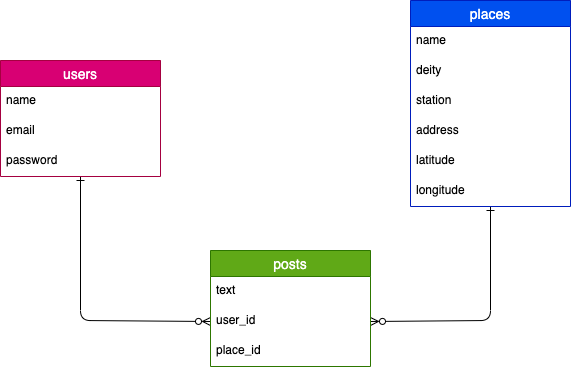

The diagram above was exported from draw.io. Its source (the exported page's mxGraphModel, read from the mxfile embedded in the PNG):
<mxGraphModel dx="727" dy="571" grid="1" gridSize="10" guides="1" tooltips="1" connect="1" arrows="1" fold="1" page="1" pageScale="1" pageWidth="827" pageHeight="1169" math="0" shadow="0">
  <root>
    <mxCell id="0" />
    <mxCell id="1" parent="0" />
    <mxCell id="17" style="edgeStyle=none;html=1;entryX=0;entryY=0.5;entryDx=0;entryDy=0;endArrow=ERzeroToMany;endFill=0;startArrow=ERone;startFill=0;" edge="1" parent="1" source="2" target="12">
      <mxGeometry relative="1" as="geometry">
        <Array as="points">
          <mxPoint x="170" y="400" />
        </Array>
      </mxGeometry>
    </mxCell>
    <mxCell id="2" value="users" style="swimlane;fontStyle=0;childLayout=stackLayout;horizontal=1;startSize=26;horizontalStack=0;resizeParent=1;resizeParentMax=0;resizeLast=0;collapsible=1;marginBottom=0;align=center;fontSize=14;fillColor=#d80073;fontColor=#ffffff;strokeColor=#A50040;" vertex="1" parent="1">
      <mxGeometry x="90" y="140" width="160" height="116" as="geometry" />
    </mxCell>
    <mxCell id="3" value="name" style="text;strokeColor=none;fillColor=none;spacingLeft=4;spacingRight=4;overflow=hidden;rotatable=0;points=[[0,0.5],[1,0.5]];portConstraint=eastwest;fontSize=12;" vertex="1" parent="2">
      <mxGeometry y="26" width="160" height="30" as="geometry" />
    </mxCell>
    <mxCell id="4" value="email" style="text;strokeColor=none;fillColor=none;spacingLeft=4;spacingRight=4;overflow=hidden;rotatable=0;points=[[0,0.5],[1,0.5]];portConstraint=eastwest;fontSize=12;" vertex="1" parent="2">
      <mxGeometry y="56" width="160" height="30" as="geometry" />
    </mxCell>
    <mxCell id="5" value="password" style="text;strokeColor=none;fillColor=none;spacingLeft=4;spacingRight=4;overflow=hidden;rotatable=0;points=[[0,0.5],[1,0.5]];portConstraint=eastwest;fontSize=12;" vertex="1" parent="2">
      <mxGeometry y="86" width="160" height="30" as="geometry" />
    </mxCell>
    <mxCell id="18" style="edgeStyle=none;html=1;entryX=1;entryY=0.5;entryDx=0;entryDy=0;startArrow=ERone;startFill=0;endArrow=ERzeroToMany;endFill=0;" edge="1" parent="1" source="6" target="12">
      <mxGeometry relative="1" as="geometry">
        <Array as="points">
          <mxPoint x="580" y="400" />
        </Array>
      </mxGeometry>
    </mxCell>
    <mxCell id="6" value="places" style="swimlane;fontStyle=0;childLayout=stackLayout;horizontal=1;startSize=26;horizontalStack=0;resizeParent=1;resizeParentMax=0;resizeLast=0;collapsible=1;marginBottom=0;align=center;fontSize=14;fillColor=#0050ef;fontColor=#ffffff;strokeColor=#001DBC;" vertex="1" parent="1">
      <mxGeometry x="500" y="80" width="160" height="206" as="geometry" />
    </mxCell>
    <mxCell id="7" value="name" style="text;strokeColor=none;fillColor=none;spacingLeft=4;spacingRight=4;overflow=hidden;rotatable=0;points=[[0,0.5],[1,0.5]];portConstraint=eastwest;fontSize=12;" vertex="1" parent="6">
      <mxGeometry y="26" width="160" height="30" as="geometry" />
    </mxCell>
    <mxCell id="8" value="deity" style="text;strokeColor=none;fillColor=none;spacingLeft=4;spacingRight=4;overflow=hidden;rotatable=0;points=[[0,0.5],[1,0.5]];portConstraint=eastwest;fontSize=12;" vertex="1" parent="6">
      <mxGeometry y="56" width="160" height="30" as="geometry" />
    </mxCell>
    <mxCell id="9" value="station" style="text;strokeColor=none;fillColor=none;spacingLeft=4;spacingRight=4;overflow=hidden;rotatable=0;points=[[0,0.5],[1,0.5]];portConstraint=eastwest;fontSize=12;" vertex="1" parent="6">
      <mxGeometry y="86" width="160" height="30" as="geometry" />
    </mxCell>
    <mxCell id="14" value="address" style="text;strokeColor=none;fillColor=none;spacingLeft=4;spacingRight=4;overflow=hidden;rotatable=0;points=[[0,0.5],[1,0.5]];portConstraint=eastwest;fontSize=12;" vertex="1" parent="6">
      <mxGeometry y="116" width="160" height="30" as="geometry" />
    </mxCell>
    <mxCell id="15" value="latitude" style="text;strokeColor=none;fillColor=none;spacingLeft=4;spacingRight=4;overflow=hidden;rotatable=0;points=[[0,0.5],[1,0.5]];portConstraint=eastwest;fontSize=12;" vertex="1" parent="6">
      <mxGeometry y="146" width="160" height="30" as="geometry" />
    </mxCell>
    <mxCell id="16" value="longitude" style="text;strokeColor=none;fillColor=none;spacingLeft=4;spacingRight=4;overflow=hidden;rotatable=0;points=[[0,0.5],[1,0.5]];portConstraint=eastwest;fontSize=12;" vertex="1" parent="6">
      <mxGeometry y="176" width="160" height="30" as="geometry" />
    </mxCell>
    <mxCell id="10" value="posts" style="swimlane;fontStyle=0;childLayout=stackLayout;horizontal=1;startSize=26;horizontalStack=0;resizeParent=1;resizeParentMax=0;resizeLast=0;collapsible=1;marginBottom=0;align=center;fontSize=14;fillColor=#60a917;fontColor=#ffffff;strokeColor=#2D7600;" vertex="1" parent="1">
      <mxGeometry x="300" y="330" width="160" height="116" as="geometry" />
    </mxCell>
    <mxCell id="11" value="text" style="text;strokeColor=none;fillColor=none;spacingLeft=4;spacingRight=4;overflow=hidden;rotatable=0;points=[[0,0.5],[1,0.5]];portConstraint=eastwest;fontSize=12;" vertex="1" parent="10">
      <mxGeometry y="26" width="160" height="30" as="geometry" />
    </mxCell>
    <mxCell id="12" value="user_id&#10;" style="text;strokeColor=none;fillColor=none;spacingLeft=4;spacingRight=4;overflow=hidden;rotatable=0;points=[[0,0.5],[1,0.5]];portConstraint=eastwest;fontSize=12;" vertex="1" parent="10">
      <mxGeometry y="56" width="160" height="30" as="geometry" />
    </mxCell>
    <mxCell id="13" value="place_id" style="text;strokeColor=none;fillColor=none;spacingLeft=4;spacingRight=4;overflow=hidden;rotatable=0;points=[[0,0.5],[1,0.5]];portConstraint=eastwest;fontSize=12;" vertex="1" parent="10">
      <mxGeometry y="86" width="160" height="30" as="geometry" />
    </mxCell>
  </root>
</mxGraphModel>